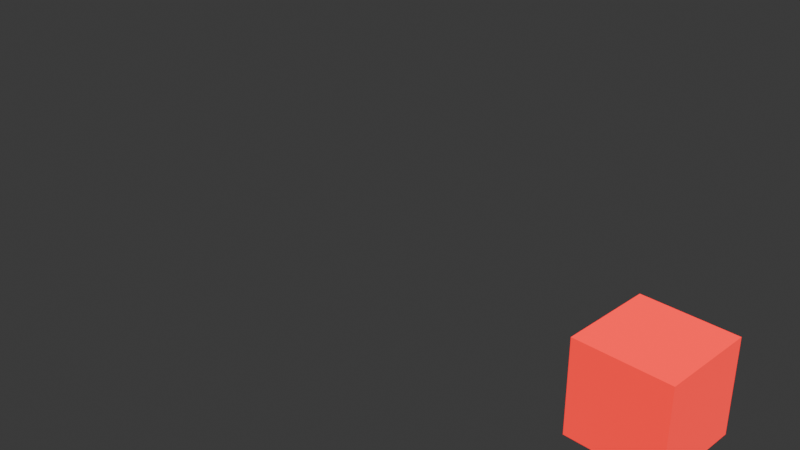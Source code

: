 # Source: session_blender_remote_glb.blend  (saved by Blender 4.5.91; exported with 4.5.12 LTS)
import bpy
from mathutils import Matrix  # noqa: F401  (used for matrix-valued properties, if any)

bpy.ops.wm.read_factory_settings(use_empty=True)
scene = bpy.context.scene
scene.name = 'Scene'

# ---- collections
col_collection = bpy.data.collections.new('Collection'); scene.collection.children.link(col_collection)

# ---- materials (node trees are filled in below, after node groups)
mat_red = bpy.data.materials.new('Red')
mat_red.use_backface_culling = True
mat_red.diffuse_color = (0.8, 0.0, 0.0, 1.0)

# ---- material node trees
mat_red.use_nodes = True; mat_red.node_tree.nodes.clear()
_N = mat_red.node_tree.nodes; _L = mat_red.node_tree.links
n0 = _N.new('ShaderNodeBsdfPrincipled'); n0.name = 'Principled BSDF'; n0.location = (10, 300)
n0.inputs[0].default_value = (0.8, 0.0, 0.0, 1.0)
n0.inputs[2].default_value = 1.0
n1 = _N.new('ShaderNodeOutputMaterial'); n1.name = 'Material Output'; n1.location = (300, 300)
_L.new(n0.outputs[0], n1.inputs[0])
n1.is_active_output = True

# ---- world
world_world = bpy.data.worlds.new('World'); scene.world = world_world
world_world.use_nodes = True; world_world.node_tree.nodes.clear()
_N = world_world.node_tree.nodes; _L = world_world.node_tree.links
n0 = _N.new('ShaderNodeOutputWorld'); n0.name = 'World Output'; n0.location = (200, 100)
n1 = _N.new('ShaderNodeBackground'); n1.name = 'Background'; n1.location = (-200, 100)
n1.inputs[0].default_value = (0.05088, 0.05088, 0.05088, 1.0)
_L.new(n1.outputs[0], n0.inputs[0])
n0.is_active_output = True
world_world.color = (0.05088, 0.05088, 0.05088)
world_world.sun_shadow_jitter_overblur = 0.0

# ---- cameras
cam_codexcamera = bpy.data.cameras.new('CodexCamera')

# ---- lights
light_codexsun = bpy.data.lights.new('CodexSun', 'SUN')

# ---- meshes
me_mesh = bpy.data.meshes.new('Mesh')
me_mesh.from_pydata([(-0.5, -0.5, -0.5), (0.5, -0.5, -0.5), (-0.5, -0.5, 0.5), (0.5, -0.5, 0.5), (0.5, -0.5, -0.5), (-0.5, -0.5, -0.5), (0.5, 0.5, -0.5), (-0.5, 0.5, -0.5), (0.5, -0.5, 0.5), (0.5, -0.5, -0.5), (0.5, 0.5, 0.5), (0.5, 0.5, -0.5), (-0.5, -0.5, 0.5), (0.5, -0.5, 0.5), (-0.5, 0.5, 0.5), (0.5, 0.5, 0.5), (-0.5, -0.5, -0.5), (-0.5, -0.5, 0.5), (-0.5, 0.5, -0.5), (-0.5, 0.5, 0.5), (-0.5, 0.5, -0.5), (-0.5, 0.5, 0.5), (0.5, 0.5, -0.5), (0.5, 0.5, 0.5)], [], [(0, 1, 2), (3, 2, 1), (4, 5, 6), (7, 6, 5), (8, 9, 10), (11, 10, 9), (12, 13, 14), (15, 14, 13), (16, 17, 18), (19, 18, 17), (20, 21, 22), (23, 22, 21)])
me_mesh.materials.append(mat_red)
me_mesh.update()
me_mesh.normals_split_custom_set([tuple(v) for v in zip(*[iter([0.0, -1.0, 0.0, 0.0, -1.0, 0.0, 0.0, -1.0, 0.0, 0.0, -1.0, 0.0, 0.0, -1.0, 0.0, 0.0, -1.0, 0.0, 0.0, 0.0, -1.0, 0.0, 0.0, -1.0, 0.0, 0.0, -1.0, 0.0, 0.0, -1.0, 0.0, 0.0, -1.0, 0.0, 0.0, -1.0, 1.0, 0.0, 0.0, 1.0, 0.0, 0.0, 1.0, 0.0, 0.0, 1.0, 0.0, 0.0, 1.0, 0.0, 0.0, 1.0, 0.0, 0.0, 0.0, 0.0, 1.0, 0.0, 0.0, 1.0, 0.0, 0.0, 1.0, 0.0, 0.0, 1.0, 0.0, 0.0, 1.0, 0.0, 0.0, 1.0, -1.0, 0.0, 0.0, -1.0, 0.0, 0.0, -1.0, 0.0, 0.0, -1.0, 0.0, 0.0, -1.0, 0.0, 0.0, -1.0, 0.0, 0.0, 0.0, 1.0, 0.0, 0.0, 1.0, 0.0, 0.0, 1.0, 0.0, 0.0, 1.0, 0.0, 0.0, 1.0, 0.0, 0.0, 1.0, 0.0])] * 3)])

# ---- objects
ob_codexcamera = bpy.data.objects.new('CodexCamera', cam_codexcamera)
ob_codexsun = bpy.data.objects.new('CodexSun', light_codexsun)
ob_node_0 = bpy.data.objects.new('Node_0', None)
ob_mesh = bpy.data.objects.new('Mesh', me_mesh)

# ---- transforms, parenting, visibility, modifiers, constraints
ob_codexcamera.location = (7.0, -7.0, 5.5)
ob_codexcamera.rotation_euler = (1.1, 0.0, 0.7854)
ob_codexsun.location = (5.0, -5.0, 8.0)
ob_codexsun.rotation_euler = (0.7854, 0.0, 0.7854)
ob_node_0.location = (0.0, 0.0, 0.0)
ob_node_0.rotation_mode = 'QUATERNION'
ob_node_0.rotation_quaternion = (0.7071, -0.7071, 0.0, 0.0)
ob_node_0.empty_display_size = 0.001
ob_mesh.parent = ob_node_0
ob_mesh.location = (3.0, 0.0, 0.0)
ob_mesh.rotation_mode = 'QUATERNION'
ob_mesh.rotation_quaternion = (1.0, 0.0, 0.0, 0.0)

# ---- collection membership
scene.collection.objects.link(ob_codexcamera)
scene.collection.objects.link(ob_codexsun)
col_collection.objects.link(ob_node_0)
col_collection.objects.link(ob_mesh)

# ---- scene / render settings (as saved in the file)
scene.camera = ob_codexcamera
scene.frame_start = 1; scene.frame_end = 250; scene.frame_set(1)
scene.render.engine = 'BLENDER_EEVEE_NEXT'
bpy.context.view_layer.update()
